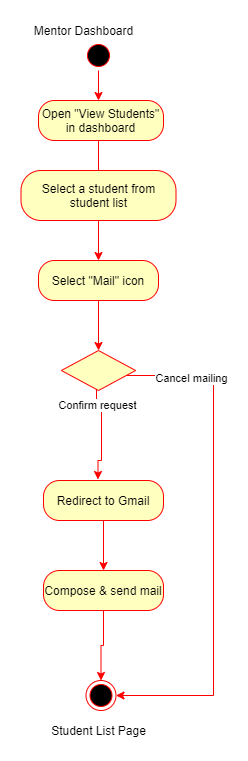

The diagram above was exported from draw.io. Its source (the exported page's mxGraphModel, read from the mxfile embedded in the PNG):
<mxGraphModel dx="1422" dy="705" grid="1" gridSize="10" guides="1" tooltips="1" connect="1" arrows="1" fold="1" page="1" pageScale="1" pageWidth="850" pageHeight="1100" math="0" shadow="0">
  <root>
    <mxCell id="G9X_ffkvj5fELlHShkTh-0" />
    <mxCell id="G9X_ffkvj5fELlHShkTh-1" parent="G9X_ffkvj5fELlHShkTh-0" />
    <mxCell id="6ttPTCg9W5buhNGLtSus-0" style="edgeStyle=orthogonalEdgeStyle;rounded=0;orthogonalLoop=1;jettySize=auto;html=1;entryX=0.5;entryY=0;entryDx=0;entryDy=0;strokeColor=#FF0000;" edge="1" parent="G9X_ffkvj5fELlHShkTh-1" source="6ttPTCg9W5buhNGLtSus-1">
      <mxGeometry relative="1" as="geometry">
        <mxPoint x="205" y="190" as="targetPoint" />
      </mxGeometry>
    </mxCell>
    <mxCell id="6ttPTCg9W5buhNGLtSus-1" value="" style="ellipse;shape=startState;fillColor=#000000;strokeColor=#ff0000;" vertex="1" parent="G9X_ffkvj5fELlHShkTh-1">
      <mxGeometry x="190" y="130" width="30" height="30" as="geometry" />
    </mxCell>
    <mxCell id="6ttPTCg9W5buhNGLtSus-2" value="" style="endArrow=open;strokeColor=#FF0000;endFill=1;rounded=0" edge="1" parent="G9X_ffkvj5fELlHShkTh-1">
      <mxGeometry relative="1" as="geometry">
        <mxPoint x="205" y="230" as="sourcePoint" />
        <mxPoint x="205" y="270" as="targetPoint" />
      </mxGeometry>
    </mxCell>
    <mxCell id="6ttPTCg9W5buhNGLtSus-3" style="edgeStyle=orthogonalEdgeStyle;rounded=0;orthogonalLoop=1;jettySize=auto;html=1;entryX=1;entryY=0.5;entryDx=0;entryDy=0;strokeColor=#FF0000;" edge="1" parent="G9X_ffkvj5fELlHShkTh-1" source="6ttPTCg9W5buhNGLtSus-5" target="6ttPTCg9W5buhNGLtSus-11">
      <mxGeometry relative="1" as="geometry">
        <Array as="points">
          <mxPoint x="320" y="465" />
          <mxPoint x="320" y="785" />
        </Array>
      </mxGeometry>
    </mxCell>
    <mxCell id="6ttPTCg9W5buhNGLtSus-4" value="Cancel mailing" style="edgeLabel;html=1;align=center;verticalAlign=middle;resizable=0;points=[];" vertex="1" connectable="0" parent="6ttPTCg9W5buhNGLtSus-3">
      <mxGeometry x="-0.8185" y="-2" relative="1" as="geometry">
        <mxPoint x="19" as="offset" />
      </mxGeometry>
    </mxCell>
    <mxCell id="6ttPTCg9W5buhNGLtSus-5" value="" style="rhombus;fillColor=#ffffc0;strokeColor=#ff0000;" vertex="1" parent="G9X_ffkvj5fELlHShkTh-1">
      <mxGeometry x="167.9" y="440" width="74.19" height="40" as="geometry" />
    </mxCell>
    <mxCell id="6ttPTCg9W5buhNGLtSus-6" value="&lt;span&gt;Open &quot;View Students&quot; in dashboard&lt;/span&gt;" style="rounded=1;whiteSpace=wrap;html=1;arcSize=40;fontColor=#000000;fillColor=#ffffc0;strokeColor=#ff0000;" vertex="1" parent="G9X_ffkvj5fELlHShkTh-1">
      <mxGeometry x="145" y="190" width="125" height="40" as="geometry" />
    </mxCell>
    <mxCell id="6ttPTCg9W5buhNGLtSus-7" style="edgeStyle=orthogonalEdgeStyle;rounded=0;orthogonalLoop=1;jettySize=auto;html=1;strokeColor=#FF0000;" edge="1" parent="G9X_ffkvj5fELlHShkTh-1" source="6ttPTCg9W5buhNGLtSus-8" target="6ttPTCg9W5buhNGLtSus-10">
      <mxGeometry relative="1" as="geometry" />
    </mxCell>
    <mxCell id="6ttPTCg9W5buhNGLtSus-8" value="Select a student from student list" style="rounded=1;whiteSpace=wrap;html=1;arcSize=40;fontColor=#000000;fillColor=#ffffc0;strokeColor=#ff0000;" vertex="1" parent="G9X_ffkvj5fELlHShkTh-1">
      <mxGeometry x="127.5" y="260" width="155" height="50" as="geometry" />
    </mxCell>
    <mxCell id="6ttPTCg9W5buhNGLtSus-9" style="edgeStyle=orthogonalEdgeStyle;rounded=0;orthogonalLoop=1;jettySize=auto;html=1;entryX=0.5;entryY=0;entryDx=0;entryDy=0;strokeColor=#FF0000;" edge="1" parent="G9X_ffkvj5fELlHShkTh-1" source="6ttPTCg9W5buhNGLtSus-10" target="6ttPTCg9W5buhNGLtSus-5">
      <mxGeometry relative="1" as="geometry" />
    </mxCell>
    <mxCell id="6ttPTCg9W5buhNGLtSus-10" value="&lt;span&gt;Select &quot;Mail&quot; icon&lt;/span&gt;" style="rounded=1;whiteSpace=wrap;html=1;arcSize=40;fontColor=#000000;fillColor=#ffffc0;strokeColor=#ff0000;" vertex="1" parent="G9X_ffkvj5fELlHShkTh-1">
      <mxGeometry x="145" y="350" width="120" height="40" as="geometry" />
    </mxCell>
    <mxCell id="6ttPTCg9W5buhNGLtSus-11" value="" style="ellipse;shape=endState;fillColor=#000000;strokeColor=#ff0000" vertex="1" parent="G9X_ffkvj5fELlHShkTh-1">
      <mxGeometry x="192.5" y="770" width="30" height="30" as="geometry" />
    </mxCell>
    <mxCell id="6ttPTCg9W5buhNGLtSus-22" style="edgeStyle=orthogonalEdgeStyle;rounded=0;orthogonalLoop=1;jettySize=auto;html=1;strokeColor=#FF0000;" edge="1" parent="G9X_ffkvj5fELlHShkTh-1" source="6ttPTCg9W5buhNGLtSus-13" target="6ttPTCg9W5buhNGLtSus-18">
      <mxGeometry relative="1" as="geometry" />
    </mxCell>
    <mxCell id="6ttPTCg9W5buhNGLtSus-13" value="Redirect to Gmail" style="rounded=1;whiteSpace=wrap;html=1;arcSize=40;fontColor=#000000;fillColor=#ffffc0;strokeColor=#ff0000;" vertex="1" parent="G9X_ffkvj5fELlHShkTh-1">
      <mxGeometry x="150" y="570" width="120" height="40" as="geometry" />
    </mxCell>
    <mxCell id="6ttPTCg9W5buhNGLtSus-14" style="edgeStyle=orthogonalEdgeStyle;rounded=0;orthogonalLoop=1;jettySize=auto;html=1;strokeColor=#FF0000;entryX=0.454;entryY=-0.025;entryDx=0;entryDy=0;entryPerimeter=0;" edge="1" parent="G9X_ffkvj5fELlHShkTh-1" source="6ttPTCg9W5buhNGLtSus-5" target="6ttPTCg9W5buhNGLtSus-13">
      <mxGeometry relative="1" as="geometry">
        <Array as="points">
          <mxPoint x="203" y="500" />
          <mxPoint x="208" y="500" />
          <mxPoint x="208" y="550" />
          <mxPoint x="205" y="550" />
        </Array>
        <mxPoint x="203" y="560" as="targetPoint" />
      </mxGeometry>
    </mxCell>
    <mxCell id="6ttPTCg9W5buhNGLtSus-15" value="Confirm request" style="edgeLabel;html=1;align=center;verticalAlign=middle;resizable=0;points=[];" vertex="1" connectable="0" parent="6ttPTCg9W5buhNGLtSus-14">
      <mxGeometry x="-0.6804" relative="1" as="geometry">
        <mxPoint as="offset" />
      </mxGeometry>
    </mxCell>
    <mxCell id="6ttPTCg9W5buhNGLtSus-16" value="Mentor Dashboard" style="text;html=1;align=center;verticalAlign=middle;resizable=0;points=[];autosize=1;strokeColor=none;" vertex="1" parent="G9X_ffkvj5fELlHShkTh-1">
      <mxGeometry x="135" y="110" width="110" height="20" as="geometry" />
    </mxCell>
    <mxCell id="6ttPTCg9W5buhNGLtSus-17" value="Student List Page" style="text;html=1;align=center;verticalAlign=middle;resizable=0;points=[];autosize=1;strokeColor=none;" vertex="1" parent="G9X_ffkvj5fELlHShkTh-1">
      <mxGeometry x="150" y="810" width="110" height="20" as="geometry" />
    </mxCell>
    <mxCell id="6ttPTCg9W5buhNGLtSus-19" style="edgeStyle=orthogonalEdgeStyle;rounded=0;orthogonalLoop=1;jettySize=auto;html=1;strokeColor=#FF0000;" edge="1" parent="G9X_ffkvj5fELlHShkTh-1" source="6ttPTCg9W5buhNGLtSus-18" target="6ttPTCg9W5buhNGLtSus-11">
      <mxGeometry relative="1" as="geometry" />
    </mxCell>
    <mxCell id="6ttPTCg9W5buhNGLtSus-18" value="Compose &amp;amp; send mail" style="rounded=1;whiteSpace=wrap;html=1;arcSize=40;fontColor=#000000;fillColor=#ffffc0;strokeColor=#ff0000;" vertex="1" parent="G9X_ffkvj5fELlHShkTh-1">
      <mxGeometry x="150" y="660" width="120" height="40" as="geometry" />
    </mxCell>
  </root>
</mxGraphModel>